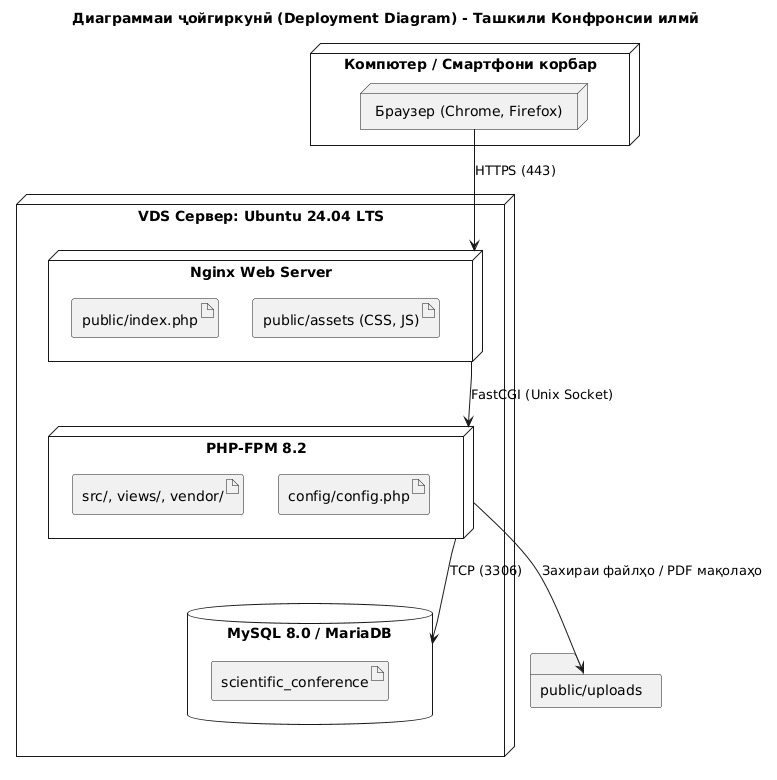

The diagram above was rendered by PlantUML. Its source (embedded in the PNG):
@startuml
title Диаграммаи ҷойгиркунӣ (Deployment Diagram) - Ташкили Конфронсии илмӣ

node "Компютер / Смартфони корбар" as client {
    node "Браузер (Chrome, Firefox)" as browser
}

node "VDS Сервер: Ubuntu 24.04 LTS" as vds {
    node "Nginx Web Server" as nginx {
        artifact "public/index.php"
        artifact "public/assets (CSS, JS)"
    }
    
    node "PHP-FPM 8.2" as fpm {
        artifact "src/, views/, vendor/"
        artifact "config/config.php"
    }
    
    database "MySQL 8.0 / MariaDB" as db {
        artifact "scientific_conference"
    }
}

folder "public/uploads" as uploads

browser --> nginx : HTTPS (443)
nginx --> fpm : FastCGI (Unix Socket)
fpm --> db : TCP (3306)
fpm --> uploads : Захираи файлҳо / PDF мақолаҳо
@enduml